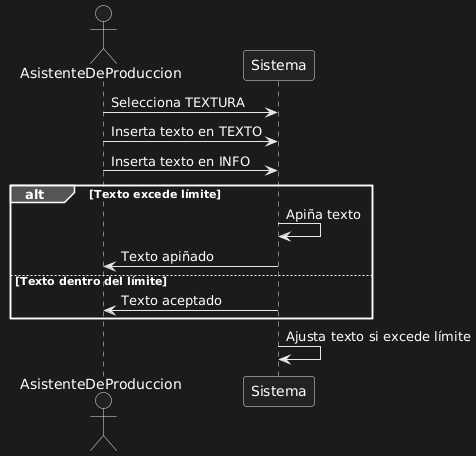

The diagram above was rendered by PlantUML. Its source (embedded in the PNG):
@startuml
actor AsistenteDeProduccion
participant Sistema

AsistenteDeProduccion -> Sistema : Selecciona TEXTURA
AsistenteDeProduccion -> Sistema : Inserta texto en TEXTO
AsistenteDeProduccion -> Sistema : Inserta texto en INFO

alt Texto excede límite
    Sistema -> Sistema : Apiña texto
    Sistema -> AsistenteDeProduccion : Texto apiñado
else Texto dentro del límite
    Sistema -> AsistenteDeProduccion : Texto aceptado
end

Sistema -> Sistema : Ajusta texto si excede límite
@enduml